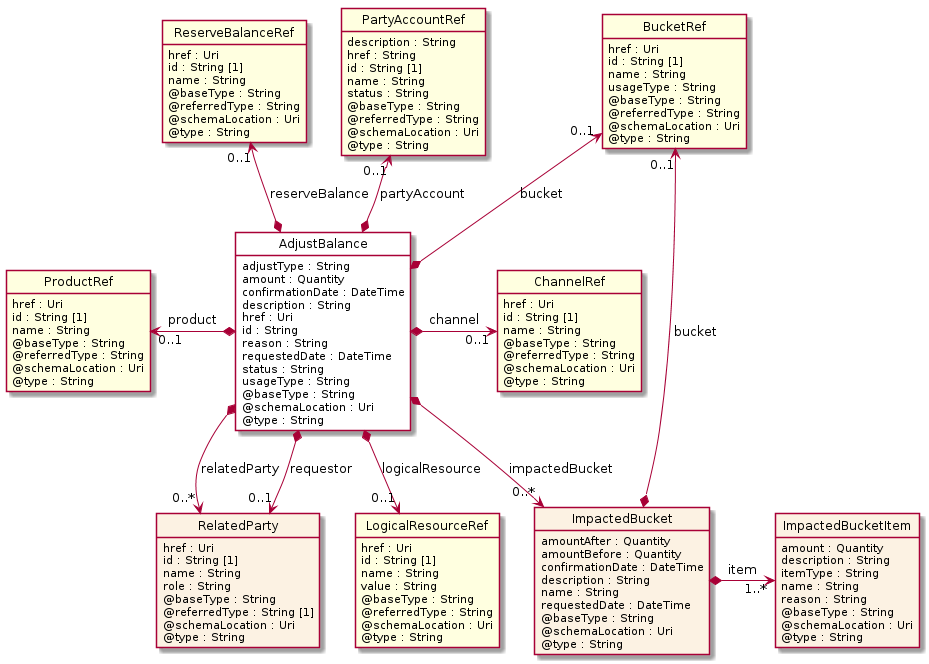

The diagram above was rendered by PlantUML. Its source (embedded in the PNG):
@startuml
hide circle
hide methods
hide stereotype
show <<Enumeration>> stereotype
skinparam class {
   BackgroundColor<<Enumeration>> #E6F5F7
   BackgroundColor<<Ref>> #FFFFE0
   BackgroundColor<<Pivot>> #FFFFFFF
   BackgroundColor<<SimpleType>> #E2F0DA
   BackgroundColor #FCF2E3
}

class AdjustBalance <<Pivot>> {
    adjustType : String
    amount : Quantity
    confirmationDate : DateTime
    description : String
    href : Uri
    id : String
    reason : String
    requestedDate : DateTime
    status : String
    usageType : String
    @baseType : String
    @schemaLocation : Uri
    @type : String
}

class ImpactedBucket  {
    amountAfter : Quantity
    amountBefore : Quantity
    confirmationDate : DateTime
    description : String
    name : String
    requestedDate : DateTime
    @baseType : String
    @schemaLocation : Uri
    @type : String
}

class BucketRef  <<Ref>> {
    href : Uri
    id : String [1]
    name : String
    usageType : String
    @baseType : String
    @referredType : String
    @schemaLocation : Uri
    @type : String
}

class ImpactedBucketItem  {
    amount : Quantity
    description : String
    itemType : String
    name : String
    reason : String
    @baseType : String
    @schemaLocation : Uri
    @type : String
}

class ProductRef  <<Ref>> {
    href : Uri
    id : String [1]
    name : String
    @baseType : String
    @referredType : String
    @schemaLocation : Uri
    @type : String
}

class ChannelRef  <<Ref>> {
    href : Uri
    id : String [1]
    name : String
    @baseType : String
    @referredType : String
    @schemaLocation : Uri
    @type : String
}

class RelatedParty  {
    href : Uri
    id : String [1]
    name : String
    role : String
    @baseType : String
    @referredType : String [1]
    @schemaLocation : Uri
    @type : String
}

class LogicalResourceRef  <<Ref>> {
    href : Uri
    id : String [1]
    name : String
    value : String
    @baseType : String
    @referredType : String
    @schemaLocation : Uri
    @type : String
}

class ReserveBalanceRef  <<Ref>> {
    href : Uri
    id : String [1]
    name : String
    @baseType : String
    @referredType : String
    @schemaLocation : Uri
    @type : String
}

class PartyAccountRef  <<Ref>> {
    description : String
    href : String
    id : String [1]
    name : String
    status : String
    @baseType : String
    @referredType : String
    @schemaLocation : Uri
    @type : String
}

BucketRef "0..1" <--* AdjustBalance : bucket

AdjustBalance *-->  "0..*" ImpactedBucket : impactedBucket

ImpactedBucket *-right-> "1..*" ImpactedBucketItem : item

BucketRef "0..1" <--* ImpactedBucket : bucket

ProductRef "0..1" <-left-* AdjustBalance : product

AdjustBalance *-right-> "0..1" ChannelRef : channel

PartyAccountRef "0..1" <--* AdjustBalance : partyAccount

ReserveBalanceRef "0..1" <--* AdjustBalance : reserveBalance

AdjustBalance *-->  "0..1" LogicalResourceRef : logicalResource

LogicalResourceRef -right[hidden]-> ImpactedBucket

AdjustBalance *-->  "0..*" RelatedParty : relatedParty

AdjustBalance *-->  "0..1" RelatedParty : requestor

RelatedParty -right[hidden]-> LogicalResourceRef

@enduml